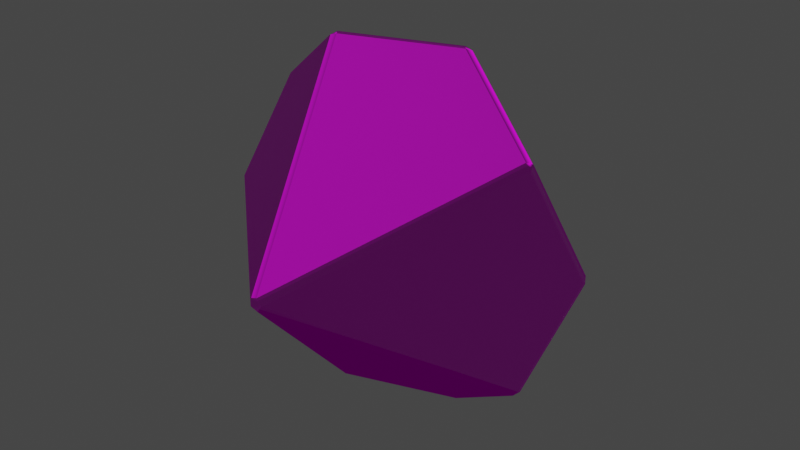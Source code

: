 # Source: d10.blend  (saved by Blender 4.1.24; exported with 4.5.12 LTS)
import bpy
from mathutils import Matrix  # noqa: F401  (used for matrix-valued properties, if any)

bpy.ops.wm.read_factory_settings(use_empty=True)
scene = bpy.context.scene
scene.name = 'Scene'

# ---- images (referenced by path relative to the original .blend; pixels are not part of the script)
import os
ASSET_DIR = os.environ.get("B2B_ASSET_DIR", "")  # directory of the original .blend (textures are referenced by path, not embedded)
HERE = os.path.dirname(os.path.abspath(__file__))  # packed textures are extracted next to this script under _unpacked/

def load_image(name, relpath, width, height, colorspace="sRGB"):
    """Load a texture the original file referenced (path relative to the .blend, or extracted next to this script)."""
    p = next((c for c in (os.path.join(HERE, relpath), os.path.join(ASSET_DIR, relpath)) if relpath and os.path.exists(c)), "")
    if p:
        img = bpy.data.images.load(p, check_existing=True)
        img.name = name
    else:  # same state as the original file: an image datablock whose file is absent (Cycles renders it pink)
        img = bpy.data.images.new(name, width, height)
        img.source = "FILE"
        img.filepath = "//" + (relpath or name)
    img.colorspace_settings.name = colorspace
    return img
img_d10_uv_png = load_image('d10_uv.png', 'd10_uv.png', 1024, 1024, 'sRGB')
img_d10_bump_png = load_image('d10_bump.png', 'd10_bump.png', 1024, 1024, 'sRGB')
img_d10_coat_png = load_image('d10_coat.png', 'd10_coat.png', 1024, 1024, 'sRGB')

# ---- materials (node trees are filled in below, after node groups)
mat_material_0 = bpy.data.materials.new('Material_0')
mat_material_0.surface_render_method = 'BLENDED'
mat_material_0.blend_method = 'BLEND'
mat_material_0.use_backface_culling = True
mat_material_0.use_transparent_shadow = False

# ---- material node trees
mat_material_0.use_nodes = True; mat_material_0.node_tree.nodes.clear()
_N = mat_material_0.node_tree.nodes; _L = mat_material_0.node_tree.links
n0 = _N.new('ShaderNodeBsdfPrincipled'); n0.name = 'Principled BSDF'; n0.location = (10, 300)
n0.distribution = 'GGX'
n0.subsurface_method = 'BURLEY'
n0.inputs[2].default_value = 0.8
n0.inputs[3].default_value = 1.3
n0.inputs[28].default_value = 0.05
n1 = _N.new('ShaderNodeOutputMaterial'); n1.name = 'Material Output'; n1.location = (320, 270)
n2 = _N.new('ShaderNodeMix'); n2.name = 'Mix'; n2.location = (-364, 298)
n2.label = 'Mix Vertex Color'
n2.data_type = 'RGBA'
n2.blend_type = 'MULTIPLY'
n2.inputs[0].default_value = 1.0
n3 = _N.new('ShaderNodeMath'); n3.name = 'Math'; n3.location = (-372, 42)
n3.label = 'Mix Vertex Alpha'
n3.operation = 'MULTIPLY'
n3.inputs[2].default_value = 0.0
n4 = _N.new('ShaderNodeVertexColor'); n4.name = 'Vertex Color'; n4.location = (-650, -30)
n4.layer_name = 'Col'
n5 = _N.new('ShaderNodeTexImage'); n5.name = 'Image Texture'; n5.location = (-778, 258)
n5.label = 'BASE COLOR'
n5.image = img_d10_uv_png
n5.extension = 'EXTEND'
n6 = _N.new('ShaderNodeTexImage'); n6.name = 'Image Texture.001'; n6.location = (-1026, -244)
n6.image = img_d10_bump_png
n7 = _N.new('ShaderNodeTexImage'); n7.name = 'Image Texture.002'; n7.location = (-391, -363)
n7.image = img_d10_coat_png
n8 = _N.new('ShaderNodeBump'); n8.name = 'Bump'; n8.location = (-635, -186)
n8.inputs[1].default_value = 1.0
n8.inputs[2].default_value = 1.0
n9 = _N.new('ShaderNodeNormalMap'); n9.name = 'Normal Map'; n9.location = (-409, -169)
_L.new(n0.outputs[0], n1.inputs[0])
_L.new(n2.outputs[2], n0.inputs[0])
_L.new(n4.outputs[0], n2.inputs[7])
_L.new(n4.outputs[1], n3.inputs[1])
_L.new(n5.outputs[0], n2.inputs[6])
_L.new(n5.outputs[1], n3.inputs[0])
_L.new(n7.outputs[0], n0.inputs[27])
_L.new(n8.outputs[0], n9.inputs[1])
_L.new(n6.outputs[0], n8.inputs[3])
_L.new(n9.outputs[0], n0.inputs[5])
_L.new(n3.outputs[0], n0.inputs[4])
n1.is_active_output = True

# ---- world
world_world = bpy.data.worlds.new('World'); scene.world = world_world
world_world.use_nodes = True; world_world.node_tree.nodes.clear()
_N = world_world.node_tree.nodes; _L = world_world.node_tree.links
n0 = _N.new('ShaderNodeOutputWorld'); n0.name = 'World Output'; n0.location = (300, 300)
n1 = _N.new('ShaderNodeBackground'); n1.name = 'Background'; n1.location = (10, 300)
n1.inputs[0].default_value = (0.05088, 0.05088, 0.05088, 1.0)
_L.new(n1.outputs[0], n0.inputs[0])
n0.is_active_output = True
world_world.color = (0.05088, 0.05088, 0.05088)
world_world.use_sun_shadow = False
world_world.sun_shadow_jitter_overblur = 0.0

# ---- meshes
me_mesh_0 = bpy.data.meshes.new('Mesh_0')
me_mesh_0.from_pydata([(-2.595, -86.01, 1.879), (71.32, -10.2, -49.49), (87.4, 7.48, -0.005703), (3.207, -86.01, -0.005997), (-28.61, -10.2, -81.96), (69.1, -10.2, -52.54), (0.991, -86.01, -3.056), (70.71, -7.48, -51.38), (-25.03, -10.2, 83.11), (-69.1, 10.2, 52.53), (-86.79, -10.2, 1.878), (-28.61, -10.2, 81.95), (-27.01, -7.479, 83.11), (-70.71, 7.48, 51.36), (71.32, -10.2, 49.48), (86.79, 10.2, 1.879), (69.1, -10.2, 52.53), (70.71, -7.48, 51.37), (2.595, 86.01, 1.878), (28.61, 10.2, 81.95), (86.79, 10.2, -1.891), (0.9909, -86.01, 3.044), (-27.01, -7.48, -83.13), (-69.1, 10.2, -52.54), (2.595, 86.01, -1.892), (25.03, 10.2, -83.13), (-86.79, -10.2, -1.892), (-70.71, 7.48, -51.38), (-25.02, -10.2, -83.13), (-2.595, -86.01, -1.891), (-71.32, 10.2, 49.48), (28.61, 10.2, -81.96), (27.01, 7.48, 83.11), (25.02, 10.2, 83.11), (27.01, 7.479, -83.13), (-87.4, -7.48, -0.006934), (-71.32, 10.2, -49.49), (-0.9909, 86.01, -3.057), (-3.207, 86.01, -0.006636), (-0.991, 86.01, 3.044)], [], [(5, 6, 28, 34), (30, 38, 36, 35), (4, 29, 26, 27), (8, 21, 16, 32), (14, 3, 1, 2), (23, 37, 25, 22), (15, 18, 19, 17), (33, 39, 9, 12), (31, 24, 20, 7), (5, 1, 3, 6), (20, 2, 1, 7), (24, 18, 15, 20), (2, 15, 17, 14), (7, 5, 34, 31), (27, 23, 22, 4), (9, 13, 11, 12), (29, 0, 10, 26), (8, 11, 0, 21), (16, 17, 19, 32), (31, 25, 37, 24), (28, 22, 25, 34), (39, 38, 30, 9), (36, 27, 26, 35), (6, 29, 4, 28), (12, 8, 32, 33), (38, 37, 23, 36), (33, 19, 18, 39), (35, 10, 13, 30), (25, 31, 34), (1, 5, 7), (15, 2, 20), (17, 16, 14), (19, 33, 32), (11, 8, 12), (13, 9, 30), (10, 35, 26), (23, 27, 36), (22, 28, 4), (18, 24, 37, 38, 39), (10, 0, 11, 13), (21, 3, 14, 16), (3, 21, 0, 29, 6)])
me_mesh_0.polygons.foreach_set('use_smooth', [True] * 42)
_uv = me_mesh_0.uv_layers.new(name='UVMap')
_uv.uv.foreach_set('vector', [0.965, 0.5565, 0.874, 0.7493, 0.783, 0.5565, 0.874, 0.5113, 0.7172, 0.5571, 0.6262, 0.7499, 0.5352, 0.5571, 0.6262, 0.5119, 0.4681, 0.8066, 0.3771, 0.9994, 0.2861, 0.8066, 0.3771, 0.7614, 0.4686, 0.5564, 0.3776, 0.7492, 0.2866, 0.5564, 0.3776, 0.5112, 0.9669, 0.8066, 0.8759, 0.9993, 0.7849, 0.8066, 0.8759, 0.7613, 0.2153, 0.5571, 0.1243, 0.7499, 0.0333, 0.5571, 0.1243, 0.5119, 0.2166, 0.3066, 0.1256, 0.4994, 0.03455, 0.3066, 0.1256, 0.2614, 0.7165, 0.8066, 0.6255, 0.9994, 0.5345, 0.8066, 0.6255, 0.7614, 0.7163, 0.3061, 0.6253, 0.4988, 0.5343, 0.3061, 0.6253, 0.2608, 0.0902, 0.7666, 0.09763, 0.7666, 0.09763, 0.9898, 0.0902, 0.9898, 0.2349, 0.8864, 0.2413, 0.8844, 0.2413, 0.9927, 0.2349, 0.9947, 0.1353, 0.7666, 0.1427, 0.7666, 0.1427, 0.9898, 0.1353, 0.9898, 0.1995, 0.8769, 0.1932, 0.8749, 0.1932, 0.7666, 0.1995, 0.7686, 0.221, 0.8844, 0.2273, 0.8864, 0.2273, 0.9947, 0.221, 0.9927, 0.2134, 0.8769, 0.2071, 0.8749, 0.2071, 0.7666, 0.2134, 0.7686, 0.1792, 0.7686, 0.1856, 0.7666, 0.1856, 0.8749, 0.1792, 0.8769, 0.1052, 0.7666, 0.1127, 0.7666, 0.1127, 0.9898, 0.1052, 0.9898, 0.1503, 0.7666, 0.1577, 0.7666, 0.1577, 0.9898, 0.1503, 0.9898, 0.2134, 0.9927, 0.2071, 0.9947, 0.2071, 0.8864, 0.2134, 0.8844, 0.08261, 0.9898, 0.07518, 0.9898, 0.07518, 0.7666, 0.08261, 0.7666, 0.1932, 0.8864, 0.1995, 0.8844, 0.1995, 0.9927, 0.1932, 0.9947, 0.06016, 0.7666, 0.06759, 0.7666, 0.06759, 0.9898, 0.06016, 0.9898, 0.2273, 0.8749, 0.221, 0.8769, 0.221, 0.7686, 0.2273, 0.7666, 0.02253, 0.9898, 0.0151, 0.9898, 0.0151, 0.7666, 0.02253, 0.7666, 0.2349, 0.7666, 0.2413, 0.7686, 0.2413, 0.8769, 0.2349, 0.8749, 0.03755, 0.9898, 0.03012, 0.9898, 0.03012, 0.7666, 0.03755, 0.7666, 0.1202, 0.7666, 0.1277, 0.7666, 0.1277, 0.9898, 0.1202, 0.9898, 0.1716, 0.8769, 0.1653, 0.8749, 0.1653, 0.7666, 0.1716, 0.7686, 0.1791, 0.9571, 0.1852, 0.9529, 0.1852, 0.9595, 0.1715, 0.988, 0.1653, 0.9838, 0.1715, 0.9814, 0.1852, 0.9671, 0.1852, 0.9738, 0.1791, 0.9713, 0.1715, 0.9738, 0.1653, 0.9713, 0.1715, 0.9671, 0.1715, 0.9595, 0.1653, 0.9554, 0.1715, 0.9529, 0.1791, 0.9855, 0.1852, 0.9814, 0.1852, 0.988, 0.1852, 0.9387, 0.1852, 0.9453, 0.1791, 0.9412, 0.1839, 0.9311, 0.1784, 0.9274, 0.1839, 0.9237, 0.1715, 0.9387, 0.1715, 0.9453, 0.1653, 0.9428, 0.1653, 0.9274, 0.1708, 0.9237, 0.1708, 0.9311, 0.1653, 0.8905, 0.1697, 0.8844, 0.1767, 0.8867, 0.1767, 0.8942, 0.1697, 0.8965, 0.4673, 0.3052, 0.3763, 0.498, 0.2853, 0.3052, 0.3763, 0.26, 0.04514, 0.7666, 0.05257, 0.7666, 0.05257, 0.9898, 0.04514, 0.9898, 0.1697, 0.9161, 0.1653, 0.9101, 0.1697, 0.9041, 0.1767, 0.9064, 0.1767, 0.9138])
_ca = me_mesh_0.color_attributes.new('Col', 'BYTE_COLOR', 'CORNER')
_ca.data.foreach_set('color', [1.0, 1.0, 1.0, 1.0, 1.0, 1.0, 1.0, 1.0, 1.0, 1.0, 1.0, 1.0, 1.0, 1.0, 1.0, 1.0, 1.0, 1.0, 1.0, 1.0, 1.0, 1.0, 1.0, 1.0, 1.0, 1.0, 1.0, 1.0, 1.0, 1.0, 1.0, 1.0, 1.0, 1.0, 1.0, 1.0, 1.0, 1.0, 1.0, 1.0, 1.0, 1.0, 1.0, 1.0, 1.0, 1.0, 1.0, 1.0, 1.0, 1.0, 1.0, 1.0, 1.0, 1.0, 1.0, 1.0, 1.0, 1.0, 1.0, 1.0, 1.0, 1.0, 1.0, 1.0, 1.0, 1.0, 1.0, 1.0, 1.0, 1.0, 1.0, 1.0, 1.0, 1.0, 1.0, 1.0, 1.0, 1.0, 1.0, 1.0, 1.0, 1.0, 1.0, 1.0, 1.0, 1.0, 1.0, 1.0, 1.0, 1.0, 1.0, 1.0, 1.0, 1.0, 1.0, 1.0, 1.0, 1.0, 1.0, 1.0, 1.0, 1.0, 1.0, 1.0, 1.0, 1.0, 1.0, 1.0, 1.0, 1.0, 1.0, 1.0, 1.0, 1.0, 1.0, 1.0, 1.0, 1.0, 1.0, 1.0, 1.0, 1.0, 1.0, 1.0, 1.0, 1.0, 1.0, 1.0, 1.0, 1.0, 1.0, 1.0, 1.0, 1.0, 1.0, 1.0, 1.0, 1.0, 1.0, 1.0, 1.0, 1.0, 1.0, 1.0, 1.0, 1.0, 1.0, 1.0, 1.0, 1.0, 1.0, 1.0, 1.0, 1.0, 1.0, 1.0, 1.0, 1.0, 1.0, 1.0, 1.0, 1.0, 1.0, 1.0, 1.0, 1.0, 1.0, 1.0, 1.0, 1.0, 1.0, 1.0, 1.0, 1.0, 1.0, 1.0, 1.0, 1.0, 1.0, 1.0, 1.0, 1.0, 1.0, 1.0, 1.0, 1.0, 1.0, 1.0, 1.0, 1.0, 1.0, 1.0, 1.0, 1.0, 1.0, 1.0, 1.0, 1.0, 1.0, 1.0, 1.0, 1.0, 1.0, 1.0, 1.0, 1.0, 1.0, 1.0, 1.0, 1.0, 1.0, 1.0, 1.0, 1.0, 1.0, 1.0, 1.0, 1.0, 1.0, 1.0, 1.0, 1.0, 1.0, 1.0, 1.0, 1.0, 1.0, 1.0, 1.0, 1.0, 1.0, 1.0, 1.0, 1.0, 1.0, 1.0, 1.0, 1.0, 1.0, 1.0, 1.0, 1.0, 1.0, 1.0, 1.0, 1.0, 1.0, 1.0, 1.0, 1.0, 1.0, 1.0, 1.0, 1.0, 1.0, 1.0, 1.0, 1.0, 1.0, 1.0, 1.0, 1.0, 1.0, 1.0, 1.0, 1.0, 1.0, 1.0, 1.0, 1.0, 1.0, 1.0, 1.0, 1.0, 1.0, 1.0, 1.0, 1.0, 1.0, 1.0, 1.0, 1.0, 1.0, 1.0, 1.0, 1.0, 1.0, 1.0, 1.0, 1.0, 1.0, 1.0, 1.0, 1.0, 1.0, 1.0, 1.0, 1.0, 1.0, 1.0, 1.0, 1.0, 1.0, 1.0, 1.0, 1.0, 1.0, 1.0, 1.0, 1.0, 1.0, 1.0, 1.0, 1.0, 1.0, 1.0, 1.0, 1.0, 1.0, 1.0, 1.0, 1.0, 1.0, 1.0, 1.0, 1.0, 1.0, 1.0, 1.0, 1.0, 1.0, 1.0, 1.0, 1.0, 1.0, 1.0, 1.0, 1.0, 1.0, 1.0, 1.0, 1.0, 1.0, 1.0, 1.0, 1.0, 1.0, 1.0, 1.0, 1.0, 1.0, 1.0, 1.0, 1.0, 1.0, 1.0, 1.0, 1.0, 1.0, 1.0, 1.0, 1.0, 1.0, 1.0, 1.0, 1.0, 1.0, 1.0, 1.0, 1.0, 1.0, 1.0, 1.0, 1.0, 1.0, 1.0, 1.0, 1.0, 1.0, 1.0, 1.0, 1.0, 1.0, 1.0, 1.0, 1.0, 1.0, 1.0, 1.0, 1.0, 1.0, 1.0, 1.0, 1.0, 1.0, 1.0, 1.0, 1.0, 1.0, 1.0, 1.0, 1.0, 1.0, 1.0, 1.0, 1.0, 1.0, 1.0, 1.0, 1.0, 1.0, 1.0, 1.0, 1.0, 1.0, 1.0, 1.0, 1.0, 1.0, 1.0, 1.0, 1.0, 1.0, 1.0, 1.0, 1.0, 1.0, 1.0, 1.0, 1.0, 1.0, 1.0, 1.0, 1.0, 1.0, 1.0, 1.0, 1.0, 1.0, 1.0, 1.0, 1.0, 1.0, 1.0, 1.0, 1.0, 1.0, 1.0, 1.0, 1.0, 1.0, 1.0, 1.0, 1.0, 1.0, 1.0, 1.0, 1.0, 1.0, 1.0, 1.0, 1.0, 1.0, 1.0, 1.0, 1.0, 1.0, 1.0, 1.0, 1.0, 1.0, 1.0, 1.0, 1.0, 1.0, 1.0, 1.0, 1.0, 1.0, 1.0, 1.0, 1.0, 1.0, 1.0, 1.0, 1.0, 1.0, 1.0, 1.0, 1.0, 1.0, 1.0, 1.0, 1.0, 1.0, 1.0, 1.0, 1.0, 1.0, 1.0, 1.0, 1.0, 1.0, 1.0, 1.0, 1.0, 1.0, 1.0, 1.0, 1.0, 1.0, 1.0, 1.0, 1.0, 1.0, 1.0, 1.0, 1.0, 1.0, 1.0, 1.0, 1.0, 1.0, 1.0, 1.0, 1.0, 1.0, 1.0, 1.0, 1.0, 1.0, 1.0, 1.0, 1.0, 1.0, 1.0, 1.0, 1.0, 1.0, 1.0, 1.0, 1.0, 1.0, 1.0, 1.0, 1.0, 1.0, 1.0, 1.0, 1.0, 1.0, 1.0, 1.0, 1.0, 1.0, 1.0, 1.0, 1.0, 1.0, 1.0, 1.0, 1.0, 1.0, 1.0, 1.0, 1.0, 1.0, 1.0, 1.0, 1.0, 1.0, 1.0, 1.0, 1.0, 1.0, 1.0, 1.0, 1.0, 1.0, 1.0, 1.0, 1.0, 1.0, 1.0, 1.0, 1.0, 1.0, 1.0, 1.0, 1.0, 1.0, 1.0, 1.0, 1.0, 1.0, 1.0, 1.0, 1.0, 1.0, 1.0, 1.0, 1.0, 1.0, 1.0, 1.0, 1.0, 1.0, 1.0, 1.0, 1.0, 1.0, 1.0, 1.0, 1.0, 1.0, 1.0, 1.0, 1.0, 1.0, 1.0, 1.0, 1.0, 1.0, 1.0, 1.0, 1.0, 1.0, 1.0, 1.0, 1.0, 1.0, 1.0, 1.0, 1.0, 1.0, 1.0, 1.0, 1.0, 1.0, 1.0])
me_mesh_0.materials.append(mat_material_0)
me_mesh_0.use_remesh_fix_poles = True
me_mesh_0.use_remesh_preserve_attributes = False
me_mesh_0.update()
me_mesh_0.normals_split_custom_set([tuple(v) for v in zip(*[iter([0.564, -0.4449, -0.6957, 0.1364, -0.8974, -0.4197, -0.04738, -0.4449, -0.8943, 0.3007, -0.2302, -0.9255, -0.8359, 0.4449, 0.3214, -0.4413, 0.8974, -6.419e-06, -0.8359, 0.4449, -0.3214, -0.9732, 0.2302, -8.221e-06, -0.4873, -0.4449, -0.7514, -0.357, -0.8974, -0.2594, -0.8652, -0.4449, -0.2313, -0.7873, -0.2302, -0.572, -0.04739, -0.4449, 0.8943, 0.1364, -0.8974, 0.4197, 0.564, -0.4449, 0.6957, 0.3007, -0.2302, 0.9255, 0.8359, -0.4449, 0.3214, 0.4413, -0.8974, 6.098e-06, 0.8359, -0.4449, -0.3214, 0.9732, -0.2302, 9.732e-06, -0.564, 0.4449, -0.6957, -0.1364, 0.8974, -0.4197, 0.04739, 0.4449, -0.8943, -0.3007, 0.2302, -0.9255, 0.8652, 0.4449, 0.2313, 0.357, 0.8974, 0.2594, 0.4873, 0.4449, 0.7514, 0.7873, 0.2302, 0.572, 0.04738, 0.4449, 0.8943, -0.1364, 0.8974, 0.4197, -0.564, 0.4449, 0.6957, -0.3007, 0.2302, 0.9255, 0.4873, 0.4449, -0.7514, 0.357, 0.8974, -0.2594, 0.8652, 0.4449, -0.2313, 0.7873, 0.2302, -0.572, 0.564, -0.4449, -0.6957, 0.8359, -0.4449, -0.3214, 0.4413, -0.8974, 6.098e-06, 0.1364, -0.8974, -0.4197, 0.8652, 0.4449, -0.2313, 0.9732, -0.2302, 9.732e-06, 0.8359, -0.4449, -0.3214, 0.7873, 0.2302, -0.572, 0.357, 0.8974, -0.2594, 0.357, 0.8974, 0.2594, 0.8652, 0.4449, 0.2313, 0.8652, 0.4449, -0.2313, 0.9732, -0.2302, 9.732e-06, 0.8652, 0.4449, 0.2313, 0.7873, 0.2302, 0.572, 0.8359, -0.4449, 0.3214, 0.7873, 0.2302, -0.572, 0.564, -0.4449, -0.6957, 0.3007, -0.2302, -0.9255, 0.4873, 0.4449, -0.7514, -0.7873, -0.2302, -0.572, -0.564, 0.4449, -0.6957, -0.3007, 0.2302, -0.9255, -0.4873, -0.4449, -0.7514, -0.564, 0.4449, 0.6957, -0.7873, -0.2302, 0.572, -0.4873, -0.4449, 0.7514, -0.3007, 0.2302, 0.9255, -0.357, -0.8974, -0.2594, -0.357, -0.8974, 0.2594, -0.8652, -0.4449, 0.2313, -0.8652, -0.4449, -0.2313, -0.04739, -0.4449, 0.8943, -0.4873, -0.4449, 0.7514, -0.357, -0.8974, 0.2594, 0.1364, -0.8974, 0.4197, 0.564, -0.4449, 0.6957, 0.7873, 0.2302, 0.572, 0.4873, 0.4449, 0.7514, 0.3007, -0.2302, 0.9255, 0.4873, 0.4449, -0.7514, 0.04739, 0.4449, -0.8943, -0.1364, 0.8974, -0.4197, 0.357, 0.8974, -0.2594, -0.04738, -0.4449, -0.8943, -0.3007, 0.2302, -0.9255, 0.04739, 0.4449, -0.8943, 0.3007, -0.2302, -0.9255, -0.1364, 0.8974, 0.4197, -0.4413, 0.8974, -6.419e-06, -0.8359, 0.4449, 0.3214, -0.564, 0.4449, 0.6957, -0.8359, 0.4449, -0.3214, -0.7873, -0.2302, -0.572, -0.8652, -0.4449, -0.2313, -0.9732, 0.2302, -8.221e-06, 0.1364, -0.8974, -0.4197, -0.357, -0.8974, -0.2594, -0.4873, -0.4449, -0.7514, -0.04738, -0.4449, -0.8943, -0.3007, 0.2302, 0.9255, -0.04739, -0.4449, 0.8943, 0.3007, -0.2302, 0.9255, 0.04738, 0.4449, 0.8943, -0.4413, 0.8974, -6.419e-06, -0.1364, 0.8974, -0.4197, -0.564, 0.4449, -0.6957, -0.8359, 0.4449, -0.3214, 0.04738, 0.4449, 0.8943, 0.4873, 0.4449, 0.7514, 0.357, 0.8974, 0.2594, -0.1364, 0.8974, 0.4197, -0.9732, 0.2302, -8.221e-06, -0.8652, -0.4449, 0.2313, -0.7873, -0.2302, 0.572, -0.8359, 0.4449, 0.3214, 0.04739, 0.4449, -0.8943, 0.4873, 0.4449, -0.7514, 0.3007, -0.2302, -0.9255, 0.8359, -0.4449, -0.3214, 0.564, -0.4449, -0.6957, 0.7873, 0.2302, -0.572, 0.8652, 0.4449, 0.2313, 0.9732, -0.2302, 9.732e-06, 0.8652, 0.4449, -0.2313, 0.7873, 0.2302, 0.572, 0.564, -0.4449, 0.6957, 0.8359, -0.4449, 0.3214, 0.4873, 0.4449, 0.7514, 0.04738, 0.4449, 0.8943, 0.3007, -0.2302, 0.9255, -0.4873, -0.4449, 0.7514, -0.04739, -0.4449, 0.8943, -0.3007, 0.2302, 0.9255, -0.7873, -0.2302, 0.572, -0.564, 0.4449, 0.6957, -0.8359, 0.4449, 0.3214, -0.8652, -0.4449, 0.2313, -0.9732, 0.2302, -8.221e-06, -0.8652, -0.4449, -0.2313, -0.564, 0.4449, -0.6957, -0.7873, -0.2302, -0.572, -0.8359, 0.4449, -0.3214, -0.3007, 0.2302, -0.9255, -0.04738, -0.4449, -0.8943, -0.4873, -0.4449, -0.7514, 0.357, 0.8974, 0.2594, 0.357, 0.8974, -0.2594, -0.1364, 0.8974, -0.4197, -0.4413, 0.8974, -6.419e-06, -0.1364, 0.8974, 0.4197, -0.8652, -0.4449, 0.2313, -0.357, -0.8974, 0.2594, -0.4873, -0.4449, 0.7514, -0.7873, -0.2302, 0.572, 0.1364, -0.8974, 0.4197, 0.4413, -0.8974, 6.098e-06, 0.8359, -0.4449, 0.3214, 0.564, -0.4449, 0.6957, 0.4413, -0.8974, 6.098e-06, 0.1364, -0.8974, 0.4197, -0.357, -0.8974, 0.2594, -0.357, -0.8974, -0.2594, 0.1364, -0.8974, -0.4197])] * 3)])

# ---- objects
ob_mesh_0 = bpy.data.objects.new('Mesh_0', me_mesh_0)

# ---- transforms, parenting, visibility, modifiers, constraints
ob_mesh_0.location = (0.0, 0.0, 0.0)
ob_mesh_0.rotation_mode = 'QUATERNION'
ob_mesh_0.rotation_quaternion = (1.0, 0.0, 0.0, 0.0)
ob_mesh_0.lineart.crease_threshold = 0.0
_m = ob_mesh_0.modifiers.new('WeightedNormal', 'WEIGHTED_NORMAL')
_m = ob_mesh_0.modifiers.new('Triangulate', 'TRIANGULATE')
_m.keep_custom_normals = True

# ---- collection membership
scene.collection.objects.link(ob_mesh_0)

# ---- scene / render settings (as saved in the file)
scene.frame_start = 1; scene.frame_end = 250; scene.frame_set(134)
scene.render.engine = 'BLENDER_EEVEE_NEXT'
scene.render.use_motion_blur = True
scene.render.use_high_quality_normals = True
scene.cycles.samples = 128
scene.cycles.sampling_pattern = 'TABULATED_SOBOL'
scene.cycles.use_light_tree = False
scene.eevee.use_volumetric_shadows = True
scene.eevee.use_gtao = True
scene.eevee.ray_tracing_options.trace_max_roughness = 0.0
scene.eevee.use_raytracing = True
scene.view_settings.view_transform = 'Filmic'
bpy.context.view_layer.update()

# ---- added for rendering (the .blend has no active camera and no usable light): camera, sun
cam_auto = bpy.data.cameras.new('AutoCamera')
cam_auto.lens = 50.0
cam_auto.sensor_width = 36.0
cam_auto.clip_end = 4810.93
ob_auto_camera = bpy.data.objects.new('AutoCamera', cam_auto)
scene.collection.objects.link(ob_auto_camera)
ob_auto_camera.location = (274.128, -328.954, 219.296)
ob_auto_camera.rotation_euler = (1.09748, -7.21219e-08, 0.694738)
scene.camera = ob_auto_camera
light_auto_sun = bpy.data.lights.new('AutoSun', 'SUN')
light_auto_sun.energy = 3.0
light_auto_sun.angle = 0.0523599
ob_auto_sun = bpy.data.objects.new('AutoSun', light_auto_sun)
scene.collection.objects.link(ob_auto_sun)
ob_auto_sun.rotation_euler = (0.872665, 0.174533, 0.523599)
bpy.context.view_layer.update()
